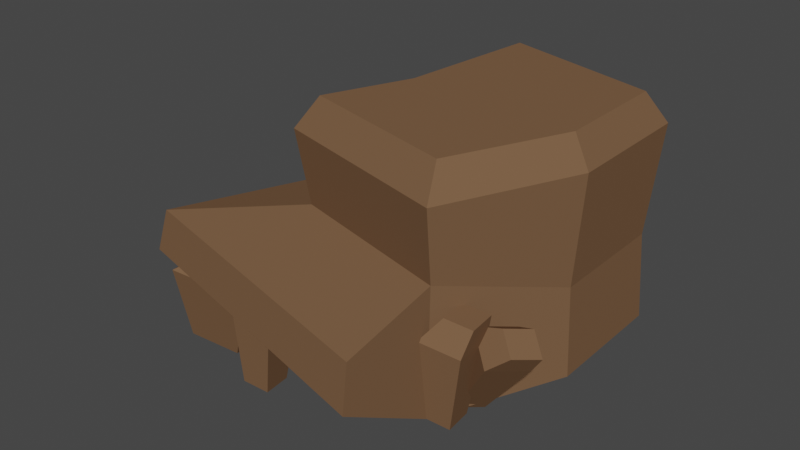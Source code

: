 # Source: skala_6_2.blend  (saved by Blender 2.90.8; exported with 4.5.12 LTS)
import bpy
from mathutils import Matrix  # noqa: F401  (used for matrix-valued properties, if any)

bpy.ops.wm.read_factory_settings(use_empty=True)
scene = bpy.context.scene
scene.name = 'Scene'

# ---- collections
col_collection = bpy.data.collections.new('Collection'); scene.collection.children.link(col_collection)

# ---- materials (node trees are filled in below, after node groups)
mat_color4 = bpy.data.materials.new('color4')
mat_color4.use_transparent_shadow = False
mat_color4.diffuse_color = (0.64, 0.64, 0.64, 1.0)
mat_color4.roughness = 0.6733

# ---- material node trees
mat_color4.use_nodes = True; mat_color4.node_tree.nodes.clear()
_N = mat_color4.node_tree.nodes; _L = mat_color4.node_tree.links
n0 = _N.new('ShaderNodeBsdfPrincipled'); n0.name = 'Principled BSDF'; n0.location = (10, 300)
n0.distribution = 'GGX'
n0.subsurface_method = 'BURLEY'
n0.inputs[0].default_value = (0.1878, 0.1046, 0.05692, 1.0)
n0.inputs[2].default_value = 0.6733
n0.inputs[3].default_value = 1.0
n0.inputs[27].default_value = (0.0, 0.0, 0.0, 1.0)
n0.inputs[28].default_value = 1.0
n1 = _N.new('ShaderNodeOutputMaterial'); n1.name = 'Material Output'; n1.location = (300, 300)
_L.new(n0.outputs[0], n1.inputs[0])
n1.is_active_output = True

# ---- world
world_world = bpy.data.worlds.new('World'); scene.world = world_world
world_world.use_nodes = True; world_world.node_tree.nodes.clear()
_N = world_world.node_tree.nodes; _L = world_world.node_tree.links
n0 = _N.new('ShaderNodeOutputWorld'); n0.name = 'World Output'; n0.location = (300, 300)
n1 = _N.new('ShaderNodeBackground'); n1.name = 'Background'; n1.location = (10, 300)
n1.inputs[0].default_value = (0.05088, 0.05088, 0.05088, 1.0)
_L.new(n1.outputs[0], n0.inputs[0])
n0.is_active_output = True
world_world.color = (0.05088, 0.05088, 0.05088)
world_world.use_sun_shadow = False
world_world.sun_shadow_jitter_overblur = 0.0

# ---- meshes
me_rock_type6_02_mesh_plane_003 = bpy.data.meshes.new('Rock_Type6_02_mesh_Plane.003')
me_rock_type6_02_mesh_plane_003.from_pydata([(0.7051, 0.0219, -0.613), (0.7132, 0.0219, -0.02645), (-0.1718, 0.0219, -0.09695), (-0.09879, 0.0219, -0.8246), (0.4582, 0.0219, 0.5418), (-0.3457, 0.0219, 0.3302), (0.4486, 0.5789, 0.5165), (0.6938, 0.4185, -0.02985), (0.7338, 0.9083, -0.02283), (0.4683, 0.9083, 0.5687), (0.686, 0.4185, -0.5938), (-0.08688, 0.4185, -0.7973), (-0.1114, 0.9083, -0.8537), (0.7254, 0.9083, -0.6333), (-0.3243, 0.5789, 0.313), (-0.9285, 0.4622, 0.5739), (0.4228, 0.4622, 0.9297), (-0.1571, 0.5789, -0.09764), (0.4396, 0.2726, 0.9739), (-0.966, 0.2726, 0.6039), (-0.1874, 0.9083, -0.09621), (-0.3685, 0.9083, 0.3484), (-0.2862, 1.045, 0.2825), (-0.1309, 1.045, -0.09886), (0.6593, 1.045, -0.03592), (0.4316, 1.045, 0.4715), (0.6521, 1.045, -0.5596), (-0.06569, 1.045, -0.7486), (0.4374, 0.3735, 0.5787), (0.4189, 0.3748, 0.3956), (0.4271, 0.02548, 0.4239), (0.4393, 0.02464, 0.5445), (0.6016, 0.361, 0.377), (0.5474, 0.01639, 0.4117), (0.6201, 0.3597, 0.5602), (0.5596, 0.01556, 0.5323), (0.4921, 0.4674, 0.3884), (0.616, 0.4581, 0.3758), (0.6286, 0.4572, 0.5), (0.5047, 0.4666, 0.5126), (-0.4245, -0.001266, -0.7102), (-0.07205, -0.001266, -0.66), (-0.06112, -0.001266, -0.185), (-0.3232, -0.001266, -0.2129), (-0.7344, -0.001266, -0.1379), (-0.7454, -0.001266, -0.6129), (-0.4295, 0.3267, -0.7573), (-0.01991, 0.3267, -0.6989), (-0.7897, 0.3267, -0.09217), (-0.8025, 0.3267, -0.6443), (-0.3118, 0.3267, -0.1794), (-0.007202, 0.3267, -0.1469), (-0.06215, 0.4325, -0.1857), (-0.3234, 0.4325, -0.2136), (-0.4244, 0.4325, -0.7093), (-0.07304, 0.4325, -0.6592), (-0.7443, 0.4325, -0.6123), (-0.7334, 0.4325, -0.1388), (-0.6619, 0.2726, -0.1429), (-0.6361, 0.4622, -0.1441), (0.5457, 0.3882, 0.3854), (0.6429, 0.3515, 0.2333), (0.472, 0.04539, 0.2362), (0.4081, 0.06956, 0.3362), (0.7686, 0.2633, 0.335), (0.5548, -0.01265, 0.303), (0.6714, 0.3, 0.487), (0.4908, 0.01152, 0.4031), (0.7379, 0.4033, 0.2811), (0.8232, 0.3435, 0.35), (0.7573, 0.3684, 0.4531), (0.672, 0.4282, 0.3842), (-0.3434, 0.28, 0.7549), (-0.362, 0.2813, 0.5717), (-0.3538, -0.06804, 0.6), (-0.3415, -0.06888, 0.7206), (-0.1793, 0.2675, 0.5531), (-0.2335, -0.07712, 0.5878), (-0.1608, 0.2662, 0.7363), (-0.2213, -0.07796, 0.7084), (-0.2888, 0.3739, 0.5645), (-0.1649, 0.3646, 0.5519), (-0.1523, 0.3637, 0.6761), (-0.2762, 0.3731, 0.6887), (-0.8139, 0.2505, 0.662), (-0.8531, 0.2518, 0.2752), (-0.8358, -0.09752, 0.3351), (-0.81, -0.09836, 0.5897), (-0.4674, 0.238, 0.236), (-0.5819, -0.1066, 0.3093), (-0.4283, 0.2367, 0.6228), (-0.5561, -0.1074, 0.5639), (-0.6985, 0.3444, 0.2601), (-0.437, 0.3351, 0.2335), (-0.4104, 0.3342, 0.4958), (-0.672, 0.3436, 0.5224), (-0.311, 0.5815, -0.1794), (-0.357, 0.5319, -0.3507), (-0.1485, 0.256, -0.2929), (-0.1182, 0.2887, -0.1802), (-0.2045, 0.6126, -0.4151), (-0.04815, 0.3092, -0.3353), (-0.1585, 0.6623, -0.2438), (-0.01785, 0.3419, -0.2226), (-0.3513, 0.6448, -0.3854), (-0.2479, 0.6995, -0.4291), (-0.2167, 0.7332, -0.3129), (-0.32, 0.6785, -0.2693)], [], [(0, 1, 2, 3), (1, 4, 5, 2), (6, 7, 8, 9), (10, 11, 12, 13), (4, 1, 7, 6), (6, 14, 15, 16), (1, 0, 10, 7), (3, 2, 17, 11), (5, 4, 18, 19), (0, 3, 11, 10), (20, 21, 22, 23), (9, 8, 24, 25), (17, 14, 21, 20), (7, 10, 13, 8), (11, 17, 20, 12), (14, 6, 9, 21), (26, 27, 23, 24), (24, 23, 22, 25), (8, 13, 26, 24), (12, 20, 23, 27), (21, 9, 25, 22), (13, 12, 27, 26), (28, 29, 30, 31), (29, 32, 33, 30), (32, 34, 35, 33), (34, 28, 31, 35), (31, 30, 33, 35), (32, 29, 36, 37), (38, 37, 36, 39), (34, 32, 37, 38), (29, 28, 39, 36), (28, 34, 38, 39), (40, 41, 42, 43, 44, 45), (41, 40, 46, 47), (45, 44, 48, 49), (50, 51, 52, 53), (47, 46, 54, 55), (43, 42, 51, 50), (40, 45, 49, 46), (44, 43, 50, 48), (42, 41, 47, 51), (56, 57, 53, 54), (54, 53, 52, 55), (46, 49, 56, 54), (48, 50, 53, 57), (51, 47, 55, 52), (49, 48, 57, 56), (58, 19, 15, 59), (19, 18, 16, 15), (17, 2, 58, 59), (4, 6, 16, 18), (2, 5, 19, 58), (14, 17, 59, 15), (60, 61, 62, 63), (61, 64, 65, 62), (64, 66, 67, 65), (66, 60, 63, 67), (63, 62, 65, 67), (64, 61, 68, 69), (70, 69, 68, 71), (66, 64, 69, 70), (61, 60, 71, 68), (60, 66, 70, 71), (72, 73, 74, 75), (73, 76, 77, 74), (76, 78, 79, 77), (78, 72, 75, 79), (75, 74, 77, 79), (76, 73, 80, 81), (82, 81, 80, 83), (78, 76, 81, 82), (73, 72, 83, 80), (72, 78, 82, 83), (84, 85, 86, 87), (85, 88, 89, 86), (88, 90, 91, 89), (90, 84, 87, 91), (87, 86, 89, 91), (88, 85, 92, 93), (94, 93, 92, 95), (90, 88, 93, 94), (85, 84, 95, 92), (84, 90, 94, 95), (96, 97, 98, 99), (97, 100, 101, 98), (100, 102, 103, 101), (102, 96, 99, 103), (99, 98, 101, 103), (100, 97, 104, 105), (106, 105, 104, 107), (102, 100, 105, 106), (97, 96, 107, 104), (96, 102, 106, 107)])
me_rock_type6_02_mesh_plane_003.polygons.foreach_set('use_smooth', [True] * 93)
_k = set([(0, 1), (0, 3), (0, 10), (1, 4), (1, 7), (2, 3), (2, 5), (2, 17), (2, 58), (3, 11), (4, 5), (4, 6), (4, 18), (5, 19), (6, 7), (6, 9), (6, 14), (6, 16), (7, 8), (7, 10), (8, 9), (8, 13), (8, 24), (9, 21), (9, 25), (10, 11), (10, 13), (11, 12), (11, 17), (12, 13), (12, 20), (12, 27), (13, 26), (14, 15), (14, 17), (14, 21), (15, 16), (15, 19), (15, 59), (16, 18), (17, 20), (17, 59), (18, 19), (19, 58), (20, 21), (20, 23), (21, 22), (22, 23), (22, 25), (23, 27), (24, 25), (24, 26), (26, 27), (28, 29), (28, 31), (28, 34), (28, 39), (29, 30), (29, 32), (29, 36), (30, 31), (30, 33), (31, 35), (32, 33), (32, 34), (32, 37), (33, 35), (34, 35), (34, 38), (36, 37), (36, 39), (37, 38), (38, 39), (40, 41), (40, 45), (40, 46), (41, 42), (41, 47), (42, 43), (42, 51), (43, 44), (43, 50), (44, 45), (44, 48), (45, 49), (46, 47), (46, 49), (46, 54), (47, 51), (47, 55), (48, 49), (48, 50), (48, 57), (49, 56), (50, 51), (50, 53), (51, 52), (52, 53), (52, 55), (53, 57), (54, 55), (54, 56), (56, 57), (58, 59), (60, 61), (60, 63), (60, 66), (60, 71), (61, 62), (61, 64), (61, 68), (62, 63), (62, 65), (63, 67), (64, 65), (64, 66), (64, 69), (65, 67), (66, 67), (66, 70), (68, 69), (68, 71), (69, 70), (70, 71), (72, 73), (72, 75), (72, 78), (72, 83), (73, 74), (73, 76), (73, 80), (74, 75), (74, 77), (75, 79), (76, 77), (76, 78), (76, 81), (77, 79), (78, 79), (78, 82), (80, 81), (80, 83), (81, 82), (82, 83), (84, 85), (84, 87), (84, 90), (84, 95), (85, 86), (85, 88), (85, 92), (86, 87), (86, 89), (87, 91), (88, 89), (88, 90), (88, 93), (89, 91), (90, 91), (90, 94), (92, 93), (92, 95), (93, 94), (94, 95), (96, 97), (96, 99), (96, 102), (96, 107), (97, 98), (97, 100), (97, 104), (98, 99), (98, 101), (99, 103), (100, 101), (100, 102), (100, 105), (101, 103), (102, 103), (102, 106), (104, 105), (104, 107), (105, 106), (106, 107)])
me_rock_type6_02_mesh_plane_003.attributes.new('sharp_edge', 'BOOLEAN', 'EDGE').data.foreach_set('value', [ (min(e.vertices), max(e.vertices)) in _k for e in me_rock_type6_02_mesh_plane_003.edges])
_uv = me_rock_type6_02_mesh_plane_003.uv_layers.new(name='UVMap')
_uv.uv.foreach_set('vector', [0.2116, 0.2156, 0.2493, 0.2156, 0.2493, 0.2532, 0.2116, 0.2532, 0.2116, 0.2156, 0.2493, 0.2156, 0.2493, 0.2532, 0.2116, 0.2532, 0.2116, 0.2156, 0.2493, 0.2156, 0.2493, 0.2532, 0.2116, 0.2532, 0.2116, 0.2156, 0.2493, 0.2156, 0.2493, 0.2532, 0.2116, 0.2532, 0.2116, 0.2156, 0.2493, 0.2156, 0.2493, 0.2532, 0.2116, 0.2532, 0.6921, 0.2038, 0.7298, 0.2038, 0.7298, 0.2415, 0.6921, 0.2415, 0.2116, 0.2156, 0.2493, 0.2156, 0.2493, 0.2532, 0.2116, 0.2532, 0.2116, 0.2156, 0.2493, 0.2156, 0.2493, 0.2532, 0.2116, 0.2532, 0.6921, 0.2038, 0.7298, 0.2038, 0.7298, 0.2415, 0.6921, 0.2415, 0.2116, 0.2156, 0.2493, 0.2156, 0.2493, 0.2532, 0.2116, 0.2532, 0.2116, 0.2156, 0.2493, 0.2156, 0.2493, 0.2532, 0.2116, 0.2532, 0.2116, 0.2156, 0.2493, 0.2156, 0.2493, 0.2532, 0.2116, 0.2532, 0.2116, 0.2156, 0.2493, 0.2156, 0.2493, 0.2532, 0.2116, 0.2532, 0.2116, 0.2156, 0.2493, 0.2156, 0.2493, 0.2532, 0.2116, 0.2532, 0.2116, 0.2156, 0.2493, 0.2156, 0.2493, 0.2532, 0.2116, 0.2532, 0.2116, 0.2156, 0.2493, 0.2156, 0.2493, 0.2532, 0.2116, 0.2532, 0.2116, 0.2156, 0.2493, 0.2156, 0.2493, 0.2532, 0.2116, 0.2532, 0.2116, 0.2156, 0.2493, 0.2156, 0.2493, 0.2532, 0.2116, 0.2532, 0.2116, 0.2156, 0.2493, 0.2156, 0.2493, 0.2532, 0.2116, 0.2532, 0.2116, 0.2156, 0.2493, 0.2156, 0.2493, 0.2532, 0.2116, 0.2532, 0.2116, 0.2156, 0.2493, 0.2156, 0.2493, 0.2532, 0.2116, 0.2532, 0.2116, 0.2156, 0.2493, 0.2156, 0.2493, 0.2532, 0.2116, 0.2532, 0.2546, 0.6804, 0.2923, 0.6804, 0.2923, 0.718, 0.2546, 0.718, 0.2546, 0.6804, 0.2923, 0.6804, 0.2923, 0.718, 0.2546, 0.718, 0.2546, 0.6804, 0.2923, 0.6804, 0.2923, 0.718, 0.2546, 0.718, 0.2546, 0.6804, 0.2923, 0.6804, 0.2923, 0.718, 0.2546, 0.718, 0.2546, 0.6804, 0.2923, 0.6804, 0.2923, 0.718, 0.2546, 0.718, 0.2546, 0.6804, 0.2923, 0.6804, 0.2923, 0.718, 0.2546, 0.718, 0.2546, 0.6804, 0.2923, 0.6804, 0.2923, 0.718, 0.2546, 0.718, 0.2546, 0.6804, 0.2923, 0.6804, 0.2923, 0.718, 0.2546, 0.718, 0.2546, 0.6804, 0.2923, 0.6804, 0.2923, 0.718, 0.2546, 0.718, 0.2546, 0.6804, 0.2923, 0.6804, 0.2923, 0.718, 0.2546, 0.718, 0.7891, 0.2532, 0.8054, 0.2438, 0.8054, 0.225, 0.7891, 0.2156, 0.7728, 0.225, 0.7728, 0.2438, 0.7702, 0.2156, 0.8079, 0.2156, 0.8079, 0.2532, 0.7702, 0.2532, 0.7702, 0.2156, 0.8079, 0.2156, 0.8079, 0.2532, 0.7702, 0.2532, 0.7702, 0.2156, 0.8079, 0.2156, 0.8079, 0.2532, 0.7702, 0.2532, 0.7702, 0.2156, 0.8079, 0.2156, 0.8079, 0.2532, 0.7702, 0.2532, 0.7702, 0.2156, 0.8079, 0.2156, 0.8079, 0.2532, 0.7702, 0.2532, 0.7702, 0.2156, 0.8079, 0.2156, 0.8079, 0.2532, 0.7702, 0.2532, 0.7702, 0.2156, 0.8079, 0.2156, 0.8079, 0.2532, 0.7702, 0.2532, 0.7702, 0.2156, 0.8079, 0.2156, 0.8079, 0.2532, 0.7702, 0.2532, 0.7702, 0.2156, 0.8079, 0.2156, 0.8079, 0.2532, 0.7702, 0.2532, 0.7702, 0.2156, 0.8079, 0.2156, 0.8079, 0.2532, 0.7702, 0.2532, 0.7702, 0.2156, 0.8079, 0.2156, 0.8079, 0.2532, 0.7702, 0.2532, 0.7702, 0.2156, 0.8079, 0.2156, 0.8079, 0.2532, 0.7702, 0.2532, 0.7702, 0.2156, 0.8079, 0.2156, 0.8079, 0.2532, 0.7702, 0.2532, 0.7702, 0.2156, 0.8079, 0.2156, 0.8079, 0.2532, 0.7702, 0.2532, 0.6921, 0.2038, 0.7298, 0.2038, 0.7298, 0.2415, 0.6921, 0.2415, 0.6921, 0.2038, 0.7298, 0.2038, 0.7298, 0.2415, 0.6921, 0.2415, 0.6921, 0.2038, 0.7298, 0.2038, 0.7298, 0.2415, 0.6921, 0.2415, 0.6921, 0.2038, 0.7298, 0.2038, 0.7298, 0.2415, 0.6921, 0.2415, 0.6921, 0.2038, 0.7298, 0.2038, 0.7298, 0.2415, 0.6921, 0.2415, 0.6921, 0.2038, 0.7298, 0.2038, 0.7298, 0.2415, 0.6921, 0.2415, 0.2546, 0.6804, 0.2923, 0.6804, 0.2923, 0.718, 0.2546, 0.718, 0.2546, 0.6804, 0.2923, 0.6804, 0.2923, 0.718, 0.2546, 0.718, 0.2546, 0.6804, 0.2923, 0.6804, 0.2923, 0.718, 0.2546, 0.718, 0.2546, 0.6804, 0.2923, 0.6804, 0.2923, 0.718, 0.2546, 0.718, 0.2546, 0.6804, 0.2923, 0.6804, 0.2923, 0.718, 0.2546, 0.718, 0.2546, 0.6804, 0.2923, 0.6804, 0.2923, 0.718, 0.2546, 0.718, 0.2546, 0.6804, 0.2923, 0.6804, 0.2923, 0.718, 0.2546, 0.718, 0.2546, 0.6804, 0.2923, 0.6804, 0.2923, 0.718, 0.2546, 0.718, 0.2546, 0.6804, 0.2923, 0.6804, 0.2923, 0.718, 0.2546, 0.718, 0.2546, 0.6804, 0.2923, 0.6804, 0.2923, 0.718, 0.2546, 0.718, 0.2156, 0.7038, 0.2532, 0.7038, 0.2532, 0.7415, 0.2156, 0.7415, 0.2156, 0.7038, 0.2532, 0.7038, 0.2532, 0.7415, 0.2156, 0.7415, 0.2156, 0.7038, 0.2532, 0.7038, 0.2532, 0.7415, 0.2156, 0.7415, 0.2156, 0.7038, 0.2532, 0.7038, 0.2532, 0.7415, 0.2156, 0.7415, 0.2156, 0.7038, 0.2532, 0.7038, 0.2532, 0.7415, 0.2156, 0.7415, 0.2156, 0.7038, 0.2532, 0.7038, 0.2532, 0.7415, 0.2156, 0.7415, 0.2156, 0.7038, 0.2532, 0.7038, 0.2532, 0.7415, 0.2156, 0.7415, 0.2156, 0.7038, 0.2532, 0.7038, 0.2532, 0.7415, 0.2156, 0.7415, 0.2156, 0.7038, 0.2532, 0.7038, 0.2532, 0.7415, 0.2156, 0.7415, 0.2156, 0.7038, 0.2532, 0.7038, 0.2532, 0.7415, 0.2156, 0.7415, 0.2156, 0.7038, 0.2532, 0.7038, 0.2532, 0.7415, 0.2156, 0.7415, 0.2156, 0.7038, 0.2532, 0.7038, 0.2532, 0.7415, 0.2156, 0.7415, 0.2156, 0.7038, 0.2532, 0.7038, 0.2532, 0.7415, 0.2156, 0.7415, 0.2156, 0.7038, 0.2532, 0.7038, 0.2532, 0.7415, 0.2156, 0.7415, 0.2156, 0.7038, 0.2532, 0.7038, 0.2532, 0.7415, 0.2156, 0.7415, 0.2156, 0.7038, 0.2532, 0.7038, 0.2532, 0.7415, 0.2156, 0.7415, 0.2156, 0.7038, 0.2532, 0.7038, 0.2532, 0.7415, 0.2156, 0.7415, 0.2156, 0.7038, 0.2532, 0.7038, 0.2532, 0.7415, 0.2156, 0.7415, 0.2156, 0.7038, 0.2532, 0.7038, 0.2532, 0.7415, 0.2156, 0.7415, 0.2156, 0.7038, 0.2532, 0.7038, 0.2532, 0.7415, 0.2156, 0.7415, 0.2156, 0.7038, 0.2532, 0.7038, 0.2532, 0.7415, 0.2156, 0.7415, 0.2156, 0.7038, 0.2532, 0.7038, 0.2532, 0.7415, 0.2156, 0.7415, 0.2156, 0.7038, 0.2532, 0.7038, 0.2532, 0.7415, 0.2156, 0.7415, 0.2156, 0.7038, 0.2532, 0.7038, 0.2532, 0.7415, 0.2156, 0.7415, 0.2156, 0.7038, 0.2532, 0.7038, 0.2532, 0.7415, 0.2156, 0.7415, 0.2156, 0.7038, 0.2532, 0.7038, 0.2532, 0.7415, 0.2156, 0.7415, 0.2156, 0.7038, 0.2532, 0.7038, 0.2532, 0.7415, 0.2156, 0.7415, 0.2156, 0.7038, 0.2532, 0.7038, 0.2532, 0.7415, 0.2156, 0.7415, 0.2156, 0.7038, 0.2532, 0.7038, 0.2532, 0.7415, 0.2156, 0.7415, 0.2156, 0.7038, 0.2532, 0.7038, 0.2532, 0.7415, 0.2156, 0.7415])
me_rock_type6_02_mesh_plane_003.materials.append(mat_color4)
me_rock_type6_02_mesh_plane_003.use_remesh_fix_poles = True
me_rock_type6_02_mesh_plane_003.use_remesh_preserve_attributes = False
me_rock_type6_02_mesh_plane_003.use_mirror_vertex_groups = False
me_rock_type6_02_mesh_plane_003.update()
me_rock_type6_02_mesh_plane_003.normals_split_custom_set([tuple(v) for v in zip(*[iter([0.0, -1.0, -4.162e-10, 0.0, -1.0, 7.112e-10, 0.0, -1.0, 9.442e-10, 0.0, -1.0, -4.162e-10, 0.0, -1.0, 7.112e-10, 0.0, -1.0, 2.067e-09, 0.0, -1.0, 2.067e-09, 0.0, -1.0, 9.442e-10, 0.903, -0.09608, 0.4188, 0.903, -0.09608, 0.4188, 0.903, -0.09608, 0.4188, 0.903, -0.09608, 0.4188, 0.2534, -0.09813, -0.9624, 0.2534, -0.09813, -0.9624, 0.2534, -0.09813, -0.9624, 0.2534, -0.09813, -0.9624, 0.9137, 0.03994, 0.4043, 0.9137, 0.03994, 0.4043, 0.9137, 0.03994, 0.4043, 0.9137, 0.03994, 0.4043, -0.07033, 0.9611, 0.2671, -0.07033, 0.9611, 0.2671, -0.07033, 0.9611, 0.2671, -0.07033, 0.9611, 0.2671, 0.9987, 0.04875, -0.01377, 0.9987, 0.04875, -0.01377, 0.9987, 0.04875, -0.01377, 0.9987, 0.04875, -0.01377, -0.9942, 0.03065, -0.1032, -0.9942, 0.03065, -0.1032, -0.9942, 0.03065, -0.1032, -0.9942, 0.03065, -0.1032, -0.1299, -0.8601, 0.4934, -0.1299, -0.8601, 0.4934, -0.1299, -0.8601, 0.4934, -0.1299, -0.8601, 0.4934, 0.2542, 0.059, -0.9654, 0.2542, 0.059, -0.9654, 0.2542, 0.059, -0.9654, 0.2542, 0.059, -0.9654, -0.8668, 0.3523, -0.353, -0.8668, 0.3523, -0.353, -0.8668, 0.3523, -0.353, -0.8668, 0.3523, -0.353, 0.8036, 0.4734, 0.3607, 0.8036, 0.4734, 0.3607, 0.8036, 0.4734, 0.3607, 0.8036, 0.4734, 0.3607, -0.9229, -0.0834, -0.3759, -0.9229, -0.0834, -0.3759, -0.9229, -0.0834, -0.3759, -0.9229, -0.0834, -0.3759, 0.9966, -0.08116, -0.01374, 0.9966, -0.08116, -0.01374, 0.9966, -0.08116, -0.01374, 0.9966, -0.08116, -0.01374, -0.9931, -0.07269, -0.09163, -0.9931, -0.07269, -0.09163, -0.9931, -0.07269, -0.09163, -0.9931, -0.07269, -0.09163, -0.2522, -0.1367, 0.958, -0.2522, -0.1367, 0.958, -0.2522, -0.1367, 0.958, -0.2522, -0.1367, 0.958, 0.0, 1.0, -1.336e-07, 0.0, 1.0, -1.336e-07, 0.0, 1.0, -6.043e-08, 0.0, 1.0, -7.298e-08, 0.0, 1.0, -7.298e-08, 0.0, 1.0, -6.043e-08, 0.0, 1.0, 0.0, 0.0, 1.0, 0.0, 0.8781, 0.4783, -0.01211, 0.8781, 0.4783, -0.01211, 0.8781, 0.4783, -0.01211, 0.8781, 0.4783, -0.01211, -0.9205, 0.3796, -0.09235, -0.9205, 0.3796, -0.09235, -0.9205, 0.3796, -0.09235, -0.9205, 0.3796, -0.09235, -0.2163, 0.5273, 0.8217, -0.2163, 0.5273, 0.8217, -0.2163, 0.5273, 0.8217, -0.2163, 0.5273, 0.8217, 0.2125, 0.5506, -0.8073, 0.2125, 0.5506, -0.8073, 0.2125, 0.5506, -0.8073, 0.2125, 0.5506, -0.8073, -0.9948, -0.01521, 0.1005, -0.9948, -0.01521, 0.1005, -0.9948, -0.01521, 0.1005, -0.9948, -0.01521, 0.1005, -0.107, -0.08298, -0.9908, -0.107, -0.08298, -0.9908, -0.107, -0.08298, -0.9908, -0.107, -0.08298, -0.9908, 0.9813, -0.1645, -0.1004, 0.9813, -0.1645, -0.1004, 0.9813, -0.1645, -0.1004, 0.9813, -0.1645, -0.1004, 0.09347, -0.09673, 0.9909, 0.09347, -0.09673, 0.9909, 0.09347, -0.09673, 0.9909, 0.09347, -0.09673, 0.9909, -0.07526, -0.9972, 0.0006935, -0.07526, -0.9972, 0.0006935, -0.07526, -0.9972, 0.0006935, -0.07526, -0.9972, 0.0006935, -0.101, 0.002756, -0.9949, -0.101, 0.002756, -0.9949, -0.101, 0.002756, -0.9949, -0.101, 0.002756, -0.9949, 0.07527, 0.9972, -0.0007006, 0.07527, 0.9972, -0.0007006, 0.07527, 0.9972, -0.0007006, 0.07527, 0.9972, -0.0007006, 0.984, -0.1474, -0.1006, 0.984, -0.1474, -0.1006, 0.984, -0.1474, -0.1006, 0.984, -0.1474, -0.1006, -0.7787, 0.6218, 0.0831, -0.7787, 0.6218, 0.0831, -0.7787, 0.6218, 0.0831, -0.7787, 0.6218, 0.0831, 0.1251, 0.5131, 0.8492, 0.1251, 0.5131, 0.8492, 0.1251, 0.5131, 0.8492, 0.1251, 0.5131, 0.8492, 0.0, -1.0, 1.544e-10, 0.0, -1.0, 1.544e-10, 0.0, -1.0, 1.544e-10, 0.0, -1.0, 1.544e-10, 0.0, -1.0, 1.544e-10, 0.0, -1.0, 1.544e-10, 0.1396, -0.1387, -0.9805, 0.1396, -0.1387, -0.9805, 0.1396, -0.1387, -0.9805, 0.1396, -0.1387, -0.9805, -0.9853, -0.1693, 0.02267, -0.9853, -0.1693, 0.02267, -0.9853, -0.1693, 0.02267, -0.9853, -0.1693, 0.02267, -0.1013, 0.2961, 0.9498, -0.1013, 0.2961, 0.9498, -0.1013, 0.2961, 0.9498, -0.1013, 0.2961, 0.9498, 0.1289, 0.4048, -0.9053, 0.1289, 0.4048, -0.9053, 0.1289, 0.4048, -0.9053, 0.1289, 0.4048, -0.9053, -0.1056, -0.09759, 0.9896, -0.1056, -0.09759, 0.9896, -0.1056, -0.09759, 0.9896, -0.1056, -0.09759, 0.9896, -0.2871, -0.1405, -0.9475, -0.2871, -0.1405, -0.9475, -0.2871, -0.1405, -0.9475, -0.2871, -0.1405, -0.9475, 0.1785, -0.1063, 0.9782, 0.1785, -0.1063, 0.9782, 0.1785, -0.1063, 0.9782, 0.1785, -0.1063, 0.9782, 0.9869, -0.1596, -0.02271, 0.9869, -0.1596, -0.02271, 0.9869, -0.1596, -0.02271, 0.9869, -0.1596, -0.02271, 0.0, 1.0, 0.0, 0.0, 1.0, 0.0, 0.0, 1.0, 1.57e-08, 0.0, 1.0, 1.301e-08, 0.0, 1.0, 1.301e-08, 0.0, 1.0, 1.57e-08, 0.0, 1.0, 2.865e-08, 0.0, 1.0, 2.865e-08, -0.2646, 0.4093, -0.8732, -0.2646, 0.4093, -0.8732, -0.2646, 0.4093, -0.8732, -0.2646, 0.4093, -0.8732, 0.17, 0.3202, 0.932, 0.17, 0.3202, 0.932, 0.17, 0.3202, 0.932, 0.17, 0.3202, 0.932, 0.8902, 0.4551, -0.02048, 0.8902, 0.4551, -0.02048, 0.8902, 0.4551, -0.02048, 0.8902, 0.4551, -0.02048, -0.8785, 0.4774, 0.02021, -0.8785, 0.4774, 0.02021, -0.8785, 0.4774, 0.02021, -0.8785, 0.4774, 0.02021, -0.9192, 0.1224, -0.3744, -0.9192, 0.1224, -0.3744, -0.9192, 0.1224, -0.3744, -0.9192, 0.1224, -0.3744, -0.2495, 0.1993, 0.9476, -0.2495, 0.1993, 0.9476, -0.2495, 0.1993, 0.9476, -0.2495, 0.1993, 0.9476, 0.09384, -0.007614, -0.9956, 0.09384, -0.007614, -0.9956, 0.09384, -0.007614, -0.9956, 0.09384, -0.007614, -0.9956, 0.9982, 0.03946, 0.04614, 0.9982, 0.03946, 0.04614, 0.9982, 0.03946, 0.04614, 0.9982, 0.03946, 0.04614, -0.435, -0.8828, -0.1772, -0.435, -0.8828, -0.1772, -0.435, -0.8828, -0.1772, -0.435, -0.8828, -0.1772, -0.2272, 0.9694, -0.09254, -0.2272, 0.9694, -0.09254, -0.2272, 0.9694, -0.09254, -0.2272, 0.9694, -0.09254, -0.7255, 0.3999, -0.5601, -0.7255, 0.3999, -0.5601, -0.7255, 0.3999, -0.5601, -0.7255, 0.3999, -0.5601, 0.4799, -0.2756, -0.8329, 0.4799, -0.2756, -0.8329, 0.4799, -0.2756, -0.8329, 0.4799, -0.2756, -0.8329, 0.6344, -0.554, 0.5391, 0.6344, -0.554, 0.5391, 0.6344, -0.554, 0.5391, 0.6344, -0.554, 0.5391, -0.571, 0.1215, 0.8119, -0.571, 0.1215, 0.8119, -0.571, 0.1215, 0.8119, -0.571, 0.1215, 0.8119, -0.5054, -0.855, -0.1166, -0.5054, -0.855, -0.1166, -0.5054, -0.855, -0.1166, -0.5054, -0.855, -0.1166, 0.5255, -0.2029, -0.8262, 0.5255, -0.2029, -0.8262, 0.5255, -0.2029, -0.8262, 0.5255, -0.2029, -0.8262, 0.5054, 0.855, 0.1166, 0.5054, 0.855, 0.1166, 0.5054, 0.855, 0.1166, 0.5054, 0.855, 0.1166, 0.6441, -0.5399, 0.5419, 0.6441, -0.5399, 0.5419, 0.6441, -0.5399, 0.5419, 0.6441, -0.5399, 0.5419, -0.2812, 0.8763, -0.3913, -0.2812, 0.8763, -0.3913, -0.2812, 0.8763, -0.3913, -0.2812, 0.8763, -0.3913, -0.1875, 0.6152, 0.7658, -0.1875, 0.6152, 0.7658, -0.1875, 0.6152, 0.7658, -0.1875, 0.6152, 0.7658, -0.9948, -0.01521, 0.1005, -0.9948, -0.01521, 0.1005, -0.9948, -0.01521, 0.1005, -0.9948, -0.01521, 0.1005, -0.107, -0.08298, -0.9908, -0.107, -0.08298, -0.9908, -0.107, -0.08298, -0.9908, -0.107, -0.08298, -0.9908, 0.9813, -0.1645, -0.1004, 0.9813, -0.1645, -0.1004, 0.9813, -0.1645, -0.1004, 0.9813, -0.1645, -0.1004, 0.09347, -0.09673, 0.9909, 0.09347, -0.09673, 0.9909, 0.09347, -0.09673, 0.9909, 0.09347, -0.09673, 0.9909, -0.07526, -0.9972, 0.0006936, -0.07526, -0.9972, 0.0006936, -0.07526, -0.9972, 0.0006936, -0.07526, -0.9972, 0.0006936, -0.101, 0.002756, -0.9949, -0.101, 0.002756, -0.9949, -0.101, 0.002756, -0.9949, -0.101, 0.002756, -0.9949, 0.07526, 0.9972, -0.0007042, 0.07526, 0.9972, -0.0007042, 0.07526, 0.9972, -0.0007042, 0.07526, 0.9972, -0.0007042, 0.984, -0.1474, -0.1006, 0.984, -0.1474, -0.1006, 0.984, -0.1474, -0.1006, 0.984, -0.1474, -0.1006, -0.7787, 0.6218, 0.0831, -0.7787, 0.6218, 0.0831, -0.7787, 0.6218, 0.0831, -0.7787, 0.6218, 0.0831, 0.1251, 0.5131, 0.8492, 0.1251, 0.5131, 0.8492, 0.1251, 0.5131, 0.8492, 0.1251, 0.5131, 0.8492, -0.9944, -0.03211, 0.1005, -0.9944, -0.03211, 0.1005, -0.9944, -0.03211, 0.1005, -0.9944, -0.03211, 0.1005, -0.1058, -0.1732, -0.9792, -0.1058, -0.1732, -0.9792, -0.1058, -0.1732, -0.9792, -0.1058, -0.1732, -0.9792, 0.9383, -0.3321, -0.09603, 0.9383, -0.3321, -0.09603, 0.9383, -0.3321, -0.09603, 0.9383, -0.3321, -0.09603, 0.092, -0.201, 0.9753, 0.092, -0.201, 0.9753, 0.092, -0.201, 0.9753, 0.092, -0.201, 0.9753, -0.03573, -0.9994, 0.0003315, -0.03573, -0.9994, 0.0003315, -0.03573, -0.9994, 0.0003315, -0.03573, -0.9994, 0.0003315, -0.101, 0.005824, -0.9949, -0.101, 0.005824, -0.9949, -0.101, 0.005824, -0.9949, -0.101, 0.005824, -0.9949, 0.03573, 0.9994, -0.0003306, 0.03573, 0.9994, -0.0003306, 0.03573, 0.9994, -0.0003306, 0.03573, 0.9994, -0.0003306, 0.949, -0.3001, -0.097, 0.949, -0.3001, -0.097, 0.949, -0.3001, -0.097, 0.949, -0.3001, -0.097, -0.5094, 0.8588, 0.05436, -0.5094, 0.8588, 0.05436, -0.5094, 0.8588, 0.05436, -0.5094, 0.8588, 0.05436, 0.09053, 0.7838, 0.6144, 0.09053, 0.7838, 0.6144, 0.09053, 0.7838, 0.6144, 0.09053, 0.7838, 0.6144, -0.7793, -0.5139, 0.3585, -0.7793, -0.5139, 0.3585, -0.7793, -0.5139, 0.3585, -0.7793, -0.5139, 0.3585, -0.2037, -0.3459, -0.9159, -0.2037, -0.3459, -0.9159, -0.2037, -0.3459, -0.9159, -0.2037, -0.3459, -0.9159, 0.8698, 0.3594, -0.338, 0.8698, 0.3594, -0.338, 0.8698, 0.3594, -0.338, 0.8698, 0.3594, -0.338, 0.2942, 0.1914, 0.9364, 0.2942, 0.1914, 0.9364, 0.2942, 0.1914, 0.9364, 0.2942, 0.1914, 0.9364, 0.5021, -0.8573, 0.1137, 0.5021, -0.8573, 0.1137, 0.5021, -0.8573, 0.1137, 0.5021, -0.8573, 0.1137, -0.2479, -0.2733, -0.9295, -0.2479, -0.2733, -0.9295, -0.2479, -0.2733, -0.9295, -0.2479, -0.2733, -0.9295, -0.5021, 0.8573, -0.1137, -0.5021, 0.8573, -0.1137, -0.5021, 0.8573, -0.1137, -0.5021, 0.8573, -0.1137, 0.8623, 0.3748, -0.3405, 0.8623, 0.3748, -0.3405, 0.8623, 0.3748, -0.3405, 0.8623, 0.3748, -0.3405, -0.967, 0.1185, 0.2256, -0.967, 0.1185, 0.2256, -0.967, 0.1185, 0.2256, -0.967, 0.1185, 0.2256, -0.04785, 0.6765, 0.7349, -0.04785, 0.6765, 0.7349, -0.04785, 0.6765, 0.7349, -0.04785, 0.6765, 0.7349])] * 3)])

# ---- objects
ob_skala_6_2 = bpy.data.objects.new('skala 6_2', me_rock_type6_02_mesh_plane_003)

# ---- transforms, parenting, visibility, modifiers, constraints
ob_skala_6_2.location = (0.0188, 0.02628, 0.0)
ob_skala_6_2.rotation_euler = (1.571, -0.0, 0.0)
ob_skala_6_2.lineart.crease_threshold = 0.0

# ---- collection membership
col_collection.objects.link(ob_skala_6_2)

# ---- scene / render settings (as saved in the file)
scene.frame_start = 1; scene.frame_end = 250; scene.frame_set(1)
scene.render.engine = 'BLENDER_EEVEE_NEXT'
scene.cycles.use_denoising = False
scene.cycles.samples = 128
scene.cycles.sampling_pattern = 'TABULATED_SOBOL'
scene.cycles.use_adaptive_sampling = False
scene.cycles.use_light_tree = False
scene.view_settings.view_transform = 'Filmic'
bpy.context.view_layer.update()

# ---- added for rendering (the .blend has no active camera and no usable light): camera, sun
cam_auto = bpy.data.cameras.new('AutoCamera')
cam_auto.lens = 50.0
cam_auto.sensor_width = 36.0
cam_auto.clip_end = 1000.0
ob_auto_camera = bpy.data.objects.new('AutoCamera', cam_auto)
scene.collection.objects.link(ob_auto_camera)
ob_auto_camera.location = (2.54276, -3.1483, 2.54494)
ob_auto_camera.rotation_euler = (1.09748, -7.21219e-08, 0.694738)
scene.camera = ob_auto_camera
light_auto_sun = bpy.data.lights.new('AutoSun', 'SUN')
light_auto_sun.energy = 3.0
light_auto_sun.angle = 0.0523599
ob_auto_sun = bpy.data.objects.new('AutoSun', light_auto_sun)
scene.collection.objects.link(ob_auto_sun)
ob_auto_sun.rotation_euler = (0.872665, 0.174533, 0.523599)
bpy.context.view_layer.update()

